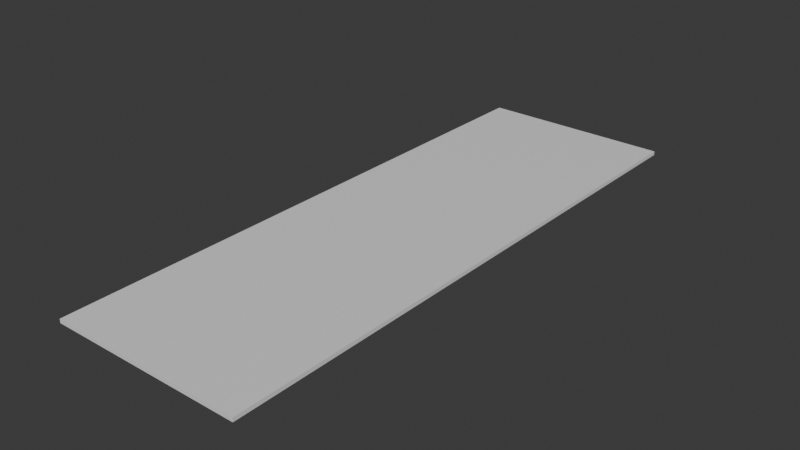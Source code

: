 # Source: Untitled.blend  (saved by Blender 5.1.29; exported with 4.5.12 LTS)
import bpy
from mathutils import Matrix  # noqa: F401  (used for matrix-valued properties, if any)

bpy.ops.wm.read_factory_settings(use_empty=True)
scene = bpy.context.scene
scene.name = 'Scene'

# ---- collections
col_collection = bpy.data.collections.new('Collection'); scene.collection.children.link(col_collection)

# ---- materials (node trees are filled in below, after node groups)
mat_material = bpy.data.materials.new('Material')
mat_material.alpha_threshold = 0.0
mat_material.use_backface_culling_lightprobe_volume = False
mat_material.roughness = 0.5
mat_material.line_color = (0.0, 0.0, 0.0, 1.0)

# ---- material node trees
mat_material.use_nodes = True; mat_material.node_tree.nodes.clear()
_N = mat_material.node_tree.nodes; _L = mat_material.node_tree.links
n0 = _N.new('ShaderNodeOutputMaterial'); n0.name = 'Material Output'; n0.location = (200, 100)
n1 = _N.new('ShaderNodeBsdfPrincipled'); n1.name = 'Principled BSDF'; n1.location = (-200, 100)
_L.new(n1.outputs[0], n0.inputs[0])
n0.is_active_output = True

# ---- world
world_world = bpy.data.worlds.new('World'); scene.world = world_world
world_world.use_nodes = True; world_world.node_tree.nodes.clear()
_N = world_world.node_tree.nodes; _L = world_world.node_tree.links
n0 = _N.new('ShaderNodeOutputWorld'); n0.name = 'World Output'; n0.location = (200, 100)
n1 = _N.new('ShaderNodeBackground'); n1.name = 'Background'; n1.location = (-200, 100)
n1.inputs[0].default_value = (0.05088, 0.05088, 0.05088, 1.0)
_L.new(n1.outputs[0], n0.inputs[0])
n0.is_active_output = True
world_world.color = (0.05088, 0.05088, 0.05088)
world_world.sun_shadow_jitter_overblur = 0.0

# ---- meshes
me_cube = bpy.data.meshes.new('Cube')
me_cube.from_pydata([(1.0, 1.0, 1.0), (1.0, 1.0, -1.0), (1.0, -1.0, 1.0), (1.0, -1.0, -1.0), (-1.0, 1.0, 1.0), (-1.0, 1.0, -1.0), (-1.0, -1.0, 1.0), (-1.0, -1.0, -1.0)], [], [(0, 4, 6, 2), (3, 2, 6, 7), (7, 6, 4, 5), (5, 1, 3, 7), (1, 0, 2, 3), (5, 4, 0, 1)])
_uv = me_cube.uv_layers.new(name='UVMap')
_uv.uv.foreach_set('vector', [0.625, 0.5, 0.875, 0.5, 0.875, 0.75, 0.625, 0.75, 0.375, 0.75, 0.625, 0.75, 0.625, 1.0, 0.375, 1.0, 0.375, 0.0, 0.625, 0.0, 0.625, 0.25, 0.375, 0.25, 0.125, 0.5, 0.375, 0.5, 0.375, 0.75, 0.125, 0.75, 0.375, 0.5, 0.625, 0.5, 0.625, 0.75, 0.375, 0.75, 0.375, 0.25, 0.625, 0.25, 0.625, 0.5, 0.375, 0.5])
me_cube.materials.append(mat_material)
me_cube.use_mirror_vertex_groups = False
me_cube.update()

# ---- objects
ob_cube = bpy.data.objects.new('Cube', me_cube)

# ---- transforms, parenting, visibility, modifiers, constraints
ob_cube.location = (0.0, 0.0, 0.0)
ob_cube.scale = (50.0, 150.0, 1.0)
ob_cube.lock_rotations_4d = False
ob_cube.empty_display_type = 'ARROWS'
ob_cube.lineart.crease_threshold = 0.0

# ---- collection membership
col_collection.objects.link(ob_cube)

# ---- scene / render settings (as saved in the file)
scene.frame_start = 1; scene.frame_end = 250; scene.frame_set(1)
scene.render.engine = 'BLENDER_EEVEE_NEXT'
scene.render.bake_bias = 0.0
scene.render.bake_samples = 0
scene.cycles.sampling_pattern = 'TABULATED_SOBOL'
scene.eevee.use_volume_custom_range = False
bpy.context.view_layer.update()

# ---- added for rendering (the .blend has no active camera and no usable light): camera, sun
cam_auto = bpy.data.cameras.new('AutoCamera')
cam_auto.lens = 50.0
cam_auto.sensor_width = 36.0
cam_auto.clip_end = 5134.89
ob_auto_camera = bpy.data.objects.new('AutoCamera', cam_auto)
scene.collection.objects.link(ob_auto_camera)
ob_auto_camera.location = (292.588, -351.105, 234.07)
ob_auto_camera.rotation_euler = (1.09748, -7.21219e-08, 0.694738)
scene.camera = ob_auto_camera
light_auto_sun = bpy.data.lights.new('AutoSun', 'SUN')
light_auto_sun.energy = 3.0
light_auto_sun.angle = 0.0523599
ob_auto_sun = bpy.data.objects.new('AutoSun', light_auto_sun)
scene.collection.objects.link(ob_auto_sun)
ob_auto_sun.rotation_euler = (0.872665, 0.174533, 0.523599)
bpy.context.view_layer.update()
